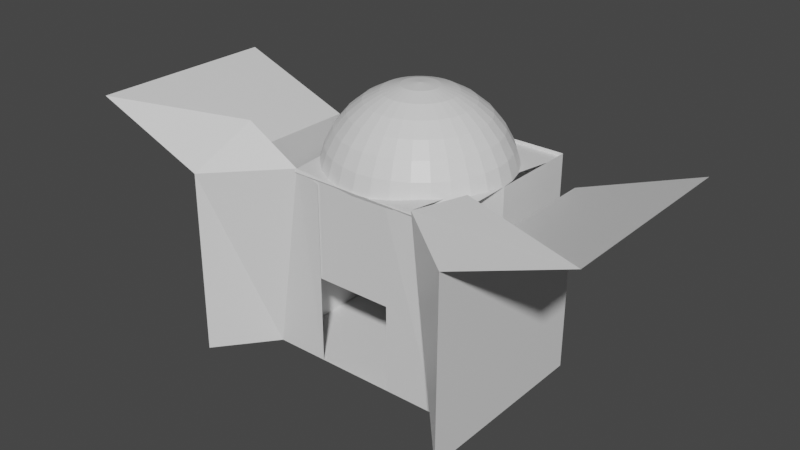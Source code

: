 # Source: Enterance.blend  (saved by Blender 2.93.20; exported with 4.5.12 LTS)
import bpy
from mathutils import Matrix  # noqa: F401  (used for matrix-valued properties, if any)

bpy.ops.wm.read_factory_settings(use_empty=True)
scene = bpy.context.scene
scene.name = 'Scene'

# ---- collections
col_collection = bpy.data.collections.new('Collection'); scene.collection.children.link(col_collection)

# ---- materials (node trees are filled in below, after node groups)
mat_material = bpy.data.materials.new('Material')
mat_material.alpha_threshold = 0.0
mat_material.use_transparent_shadow = False
mat_material.line_color = (0.0, 0.0, 0.0, 1.0)

# ---- material node trees
mat_material.use_nodes = True; mat_material.node_tree.nodes.clear()
_N = mat_material.node_tree.nodes; _L = mat_material.node_tree.links
n0 = _N.new('ShaderNodeOutputMaterial'); n0.name = 'Material Output'; n0.location = (300, 300)
n1 = _N.new('ShaderNodeBsdfPrincipled'); n1.name = 'Principled BSDF'; n1.location = (10, 300)
n1.distribution = 'GGX'
n1.subsurface_method = 'BURLEY'
n1.inputs[2].default_value = 0.4
n1.inputs[3].default_value = 1.45
n1.inputs[27].default_value = (0.0, 0.0, 0.0, 1.0)
n1.inputs[28].default_value = 1.0
_L.new(n1.outputs[0], n0.inputs[0])
n0.is_active_output = True

# ---- world
world_world = bpy.data.worlds.new('World'); scene.world = world_world
world_world.use_nodes = True; world_world.node_tree.nodes.clear()
_N = world_world.node_tree.nodes; _L = world_world.node_tree.links
n0 = _N.new('ShaderNodeOutputWorld'); n0.name = 'World Output'; n0.location = (300, 300)
n1 = _N.new('ShaderNodeBackground'); n1.name = 'Background'; n1.location = (10, 300)
n1.inputs[0].default_value = (0.05088, 0.05088, 0.05088, 1.0)
_L.new(n1.outputs[0], n0.inputs[0])
n0.is_active_output = True
world_world.color = (0.05088, 0.05088, 0.05088)
world_world.use_sun_shadow = False
world_world.sun_shadow_jitter_overblur = 0.0

# ---- meshes
me_cube = bpy.data.meshes.new('Cube')
me_cube.from_pydata([(1.0, 1.0, 1.0), (1.0, 1.0, -1.0), (1.0, -1.0, 1.0), (1.0, -1.0, -1.0), (-1.0, 1.0, 1.0), (-1.0, 1.0, -1.0), (-1.0, -1.0, 1.0), (-1.0, -1.0, -1.0), (0.0, 0.1951, 1.767), (0.0, 0.3827, 1.711), (0.0, 0.5556, 1.618), (0.0, 0.7071, 1.494), (0.0, 0.8315, 1.342), (0.0, 0.9239, 1.169), (0.0, 0.9808, 0.9817), (0.03806, 0.1913, 1.767), (0.07466, 0.3753, 1.711), (0.1084, 0.5449, 1.618), (0.1379, 0.6935, 1.494), (0.1622, 0.8155, 1.342), (0.1802, 0.9061, 1.169), (0.1913, 0.9619, 0.9817), (0.07466, 0.1802, 1.767), (0.1464, 0.3536, 1.711), (0.2126, 0.5133, 1.618), (0.2706, 0.6533, 1.494), (0.3182, 0.7682, 1.342), (0.3536, 0.8536, 1.169), (0.3753, 0.9061, 0.9817), (0.1084, 0.1622, 1.767), (0.2126, 0.3182, 1.711), (0.3087, 0.4619, 1.618), (0.3928, 0.5879, 1.494), (0.4619, 0.6913, 1.342), (0.5133, 0.7682, 1.169), (0.5449, 0.8155, 0.9817), (0.1379, 0.1379, 1.767), (0.2706, 0.2706, 1.711), (0.3928, 0.3928, 1.618), (0.5, 0.5, 1.494), (0.5879, 0.5879, 1.342), (0.6533, 0.6533, 1.169), (0.6935, 0.6935, 0.9817), (0.1622, 0.1084, 1.767), (0.3182, 0.2126, 1.711), (0.4619, 0.3087, 1.618), (0.5879, 0.3928, 1.494), (0.6913, 0.4619, 1.342), (0.7682, 0.5133, 1.169), (0.8155, 0.5449, 0.9817), (0.1802, 0.07466, 1.767), (0.3536, 0.1464, 1.711), (0.5133, 0.2126, 1.618), (0.6533, 0.2706, 1.494), (0.7682, 0.3182, 1.342), (0.8536, 0.3536, 1.169), (0.9061, 0.3753, 0.9817), (0.1913, 0.03806, 1.767), (0.3753, 0.07466, 1.711), (0.5449, 0.1084, 1.618), (0.6935, 0.1379, 1.494), (0.8155, 0.1622, 1.342), (0.9061, 0.1802, 1.169), (0.9619, 0.1913, 0.9817), (0.1951, -6.874e-08, 1.767), (0.3827, -1.209e-07, 1.711), (0.5556, -1.134e-07, 1.618), (0.7071, -4.638e-08, 1.494), (0.8315, -9.109e-08, 1.342), (0.9239, -1.658e-08, 1.169), (0.9808, -9.109e-08, 0.9817), (0.1913, -0.03806, 1.767), (0.3753, -0.07466, 1.711), (0.5449, -0.1084, 1.618), (0.6935, -0.1379, 1.494), (0.8155, -0.1622, 1.342), (0.9061, -0.1802, 1.169), (0.9619, -0.1913, 0.9817), (0.1802, -0.07466, 1.767), (0.3536, -0.1464, 1.711), (0.5133, -0.2126, 1.618), (0.6533, -0.2706, 1.494), (0.7682, -0.3182, 1.342), (0.8536, -0.3536, 1.169), (0.9061, -0.3753, 0.9817), (0.1622, -0.1084, 1.767), (0.3182, -0.2126, 1.711), (0.4619, -0.3087, 1.618), (0.5879, -0.3928, 1.494), (0.6913, -0.4619, 1.342), (0.7682, -0.5133, 1.169), (0.8155, -0.5449, 0.9817), (0.1379, -0.1379, 1.767), (0.2706, -0.2706, 1.711), (0.3928, -0.3928, 1.618), (0.5, -0.5, 1.494), (0.5879, -0.5879, 1.342), (0.6533, -0.6533, 1.169), (0.6935, -0.6935, 0.9817), (0.1084, -0.1622, 1.767), (0.2126, -0.3182, 1.711), (0.3087, -0.4619, 1.618), (0.3928, -0.5879, 1.494), (0.4619, -0.6913, 1.342), (0.5133, -0.7682, 1.169), (0.5449, -0.8155, 0.9817), (0.07466, -0.1802, 1.767), (0.1464, -0.3536, 1.711), (0.2126, -0.5133, 1.618), (0.2706, -0.6533, 1.494), (0.3182, -0.7682, 1.342), (0.3536, -0.8536, 1.169), (0.3753, -0.9061, 0.9817), (0.03806, -0.1913, 1.767), (0.07466, -0.3753, 1.711), (0.1084, -0.5449, 1.618), (0.1379, -0.6935, 1.494), (0.1622, -0.8155, 1.342), (0.1802, -0.9061, 1.169), (0.1913, -0.9619, 0.9817), (2.154e-09, -0.1951, 1.767), (-2.765e-08, -0.3827, 1.711), (-6.49e-08, -0.5556, 1.618), (4.686e-08, -0.7071, 1.494), (-1.275e-08, -0.8315, 1.342), (1.706e-08, -0.9239, 1.169), (-7.235e-08, -0.9808, 0.9817), (-0.03806, -0.1913, 1.767), (-0.07466, -0.3753, 1.711), (-0.1084, -0.5449, 1.618), (-0.1379, -0.6935, 1.494), (-0.1622, -0.8155, 1.342), (-0.1802, -0.9061, 1.169), (-0.1913, -0.9619, 0.9817), (-0.07466, -0.1802, 1.767), (-0.1464, -0.3536, 1.711), (-0.2126, -0.5133, 1.618), (-0.2706, -0.6533, 1.494), (-0.3182, -0.7682, 1.342), (-0.3536, -0.8536, 1.169), (-0.3753, -0.9061, 0.9817), (-0.1084, -0.1622, 1.767), (-0.2126, -0.3182, 1.711), (-0.3087, -0.4619, 1.618), (-0.3928, -0.5879, 1.494), (-0.4619, -0.6913, 1.342), (-0.5133, -0.7682, 1.169), (-0.5449, -0.8155, 0.9817), (-0.1379, -0.1379, 1.767), (-0.2706, -0.2706, 1.711), (-0.3928, -0.3928, 1.618), (-0.5, -0.5, 1.494), (-0.5879, -0.5879, 1.342), (-0.6533, -0.6533, 1.169), (-0.6935, -0.6935, 0.9817), (-0.1622, -0.1084, 1.767), (-0.3182, -0.2126, 1.711), (-0.4619, -0.3087, 1.618), (-0.5879, -0.3928, 1.494), (-0.6913, -0.4619, 1.342), (-0.7682, -0.5133, 1.169), (-0.8155, -0.5449, 0.9817), (-8.077e-08, -1.209e-07, 1.787), (-0.1802, -0.07466, 1.767), (-0.3536, -0.1464, 1.711), (-0.5133, -0.2126, 1.618), (-0.6533, -0.2706, 1.494), (-0.7682, -0.3182, 1.342), (-0.8536, -0.3536, 1.169), (-0.9061, -0.3753, 0.9817), (-0.1913, -0.03806, 1.767), (-0.3753, -0.07466, 1.711), (-0.5449, -0.1084, 1.618), (-0.6935, -0.1379, 1.494), (-0.8155, -0.1622, 1.342), (-0.9061, -0.1802, 1.169), (-0.9619, -0.1913, 0.9817), (-0.1951, -7.246e-08, 1.767), (-0.3827, -4.638e-08, 1.711), (-0.5556, 5.771e-09, 1.618), (-0.7071, -9.109e-08, 1.494), (-0.8315, -4.638e-08, 1.342), (-0.9239, -1.68e-09, 1.169), (-0.9808, 7.283e-08, 0.9817), (-0.1913, 0.03806, 1.767), (-0.3753, 0.07466, 1.711), (-0.5449, 0.1084, 1.618), (-0.6935, 0.1379, 1.494), (-0.8155, 0.1622, 1.342), (-0.9061, 0.1802, 1.169), (-0.9619, 0.1913, 0.9817), (-0.1802, 0.07466, 1.767), (-0.3536, 0.1464, 1.711), (-0.5133, 0.2126, 1.618), (-0.6533, 0.2706, 1.494), (-0.7682, 0.3182, 1.342), (-0.8536, 0.3536, 1.169), (-0.9061, 0.3753, 0.9817), (-0.1622, 0.1084, 1.767), (-0.3182, 0.2126, 1.711), (-0.4619, 0.3087, 1.618), (-0.5879, 0.3928, 1.494), (-0.6913, 0.4619, 1.342), (-0.7682, 0.5133, 1.169), (-0.8155, 0.5449, 0.9817), (-0.1379, 0.1379, 1.767), (-0.2706, 0.2706, 1.711), (-0.3928, 0.3928, 1.618), (-0.5, 0.5, 1.494), (-0.5879, 0.5879, 1.342), (-0.6533, 0.6533, 1.169), (-0.6935, 0.6935, 0.9817), (1.475, 0.4462, -1.0), (-1.475, 0.4462, -1.0), (1.474, 0.4607, 0.9653), (-1.476, 0.4606, 0.9592), (-2.752, 0.4605, 1.438), (2.748, 0.4608, 1.451), (-1.301, -0.9855, 1.372), (1.301, -0.9855, 1.372), (-0.1084, 0.1622, 1.767), (-0.2126, 0.3182, 1.711), (-0.3087, 0.4619, 1.618), (-0.3928, 0.5879, 1.494), (-0.4619, 0.6913, 1.342), (-0.5133, 0.7682, 1.169), (-0.5449, 0.8155, 0.9817), (2.75, -1.579, 1.445), (-2.75, -1.579, 1.445), (-1.475, -1.579, 0.962), (1.475, -1.579, 0.962), (-1.475, -1.593, -1.0), (1.475, -1.593, -1.0), (-1.0, -0.9855, -0.06055), (1.0, -0.9855, -0.06055), (-0.07466, 0.1802, 1.767), (-0.1464, 0.3536, 1.711), (-0.2126, 0.5133, 1.618), (-0.2706, 0.6533, 1.494), (-0.3182, 0.7682, 1.342), (-0.3536, 0.8536, 1.169), (-0.3753, 0.9061, 0.9817), (0.0, -0.9855, -0.06055), (-0.4166, -1.0, 0.962), (0.4166, -1.0, 0.962), (-0.4166, -1.0, -1.0), (0.4166, -1.0, -1.0), (0.0, -0.9855, 0.962), (-1.0, 0.0, 0.0), (0.0, 0.0, -1.0), (-0.03806, 0.1913, 1.767), (-0.07466, 0.3753, 1.711), (-0.1084, 0.5449, 1.618), (-0.1379, 0.6935, 1.494), (-0.1622, 0.8155, 1.342), (-0.1802, 0.9061, 1.169), (-0.1913, 0.9619, 0.9817), (1.0, 0.0, 0.0), (0.0, 1.0, 0.962), (1.0, 0.0, -1.0), (0.0, 1.0, 1.0), (-1.0, 0.0, 1.0), (0.0, -1.0, -1.0), (1.0, 0.0, 1.0), (0.0, -1.0, 1.0), (-1.0, 1.0, 0.962), (0.6976, -0.9855, 1.035), (-0.6976, -0.9855, 1.035), (1.0, 1.0, 0.962), (0.0, 1.0, -1.0), (-1.0, 0.0, -1.0)], [], [(269, 258, 268, 1), (247, 264, 6, 267), (248, 261, 4, 265), (249, 259, 3, 262), (257, 263, 2, 266), (258, 260, 0, 268), (14, 13, 20, 21), (8, 162, 15), (9, 8, 15, 16), (10, 9, 16, 17), (11, 10, 17, 18), (12, 11, 18, 19), (13, 12, 19, 20), (19, 18, 25, 26), (20, 19, 26, 27), (21, 20, 27, 28), (15, 162, 22), (16, 15, 22, 23), (17, 16, 23, 24), (18, 17, 24, 25), (23, 22, 29, 30), (24, 23, 30, 31), (25, 24, 31, 32), (26, 25, 32, 33), (27, 26, 33, 34), (28, 27, 34, 35), (22, 162, 29), (34, 33, 40, 41), (35, 34, 41, 42), (29, 162, 36), (30, 29, 36, 37), (31, 30, 37, 38), (32, 31, 38, 39), (33, 32, 39, 40), (38, 37, 44, 45), (39, 38, 45, 46), (40, 39, 46, 47), (41, 40, 47, 48), (42, 41, 48, 49), (36, 162, 43), (37, 36, 43, 44), (49, 48, 55, 56), (43, 162, 50), (44, 43, 50, 51), (45, 44, 51, 52), (46, 45, 52, 53), (47, 46, 53, 54), (48, 47, 54, 55), (52, 51, 58, 59), (53, 52, 59, 60), (54, 53, 60, 61), (55, 54, 61, 62), (56, 55, 62, 63), (50, 162, 57), (51, 50, 57, 58), (63, 62, 69, 70), (57, 162, 64), (58, 57, 64, 65), (59, 58, 65, 66), (60, 59, 66, 67), (61, 60, 67, 68), (62, 61, 68, 69), (67, 66, 73, 74), (68, 67, 74, 75), (69, 68, 75, 76), (70, 69, 76, 77), (64, 162, 71), (65, 64, 71, 72), (66, 65, 72, 73), (71, 162, 78), (72, 71, 78, 79), (73, 72, 79, 80), (74, 73, 80, 81), (75, 74, 81, 82), (76, 75, 82, 83), (77, 76, 83, 84), (81, 80, 87, 88), (82, 81, 88, 89), (83, 82, 89, 90), (84, 83, 90, 91), (78, 162, 85), (79, 78, 85, 86), (80, 79, 86, 87), (85, 162, 92), (86, 85, 92, 93), (87, 86, 93, 94), (88, 87, 94, 95), (89, 88, 95, 96), (90, 89, 96, 97), (91, 90, 97, 98), (96, 95, 102, 103), (97, 96, 103, 104), (98, 97, 104, 105), (92, 162, 99), (93, 92, 99, 100), (94, 93, 100, 101), (95, 94, 101, 102), (100, 99, 106, 107), (101, 100, 107, 108), (102, 101, 108, 109), (103, 102, 109, 110), (104, 103, 110, 111), (105, 104, 111, 112), (99, 162, 106), (111, 110, 117, 118), (112, 111, 118, 119), (106, 162, 113), (107, 106, 113, 114), (108, 107, 114, 115), (109, 108, 115, 116), (110, 109, 116, 117), (114, 113, 120, 121), (115, 114, 121, 122), (116, 115, 122, 123), (117, 116, 123, 124), (118, 117, 124, 125), (119, 118, 125, 126), (113, 162, 120), (125, 124, 131, 132), (126, 125, 132, 133), (120, 162, 127), (121, 120, 127, 128), (122, 121, 128, 129), (123, 122, 129, 130), (124, 123, 130, 131), (129, 128, 135, 136), (130, 129, 136, 137), (131, 130, 137, 138), (132, 131, 138, 139), (133, 132, 139, 140), (127, 162, 134), (128, 127, 134, 135), (140, 139, 146, 147), (134, 162, 141), (135, 134, 141, 142), (136, 135, 142, 143), (137, 136, 143, 144), (138, 137, 144, 145), (139, 138, 145, 146), (143, 142, 149, 150), (144, 143, 150, 151), (145, 144, 151, 152), (146, 145, 152, 153), (147, 146, 153, 154), (141, 162, 148), (142, 141, 148, 149), (154, 153, 160, 161), (148, 162, 155), (149, 148, 155, 156), (150, 149, 156, 157), (151, 150, 157, 158), (152, 151, 158, 159), (153, 152, 159, 160), (158, 157, 165, 166), (159, 158, 166, 167), (160, 159, 167, 168), (161, 160, 168, 169), (155, 162, 163), (156, 155, 163, 164), (157, 156, 164, 165), (163, 162, 170), (164, 163, 170, 171), (165, 164, 171, 172), (166, 165, 172, 173), (167, 166, 173, 174), (168, 167, 174, 175), (169, 168, 175, 176), (174, 173, 180, 181), (175, 174, 181, 182), (176, 175, 182, 183), (170, 162, 177), (171, 170, 177, 178), (172, 171, 178, 179), (173, 172, 179, 180), (177, 162, 184), (178, 177, 184, 185), (179, 178, 185, 186), (180, 179, 186, 187), (181, 180, 187, 188), (182, 181, 188, 189), (183, 182, 189, 190), (188, 187, 194, 195), (189, 188, 195, 196), (190, 189, 196, 197), (184, 162, 191), (185, 184, 191, 192), (186, 185, 192, 193), (187, 186, 193, 194), (192, 191, 198, 199), (193, 192, 199, 200), (194, 193, 200, 201), (195, 194, 201, 202), (196, 195, 202, 203), (197, 196, 203, 204), (191, 162, 198), (203, 202, 209, 210), (204, 203, 210, 211), (198, 162, 205), (199, 198, 205, 206), (200, 199, 206, 207), (201, 200, 207, 208), (202, 201, 208, 209), (206, 205, 220, 221), (207, 206, 221, 222), (208, 207, 222, 223), (209, 208, 223, 224), (210, 209, 224, 225), (211, 210, 225, 226), (230, 232, 212, 214), (205, 162, 220), (231, 229, 215, 213), (225, 224, 239, 240), (267, 247, 242, 233), (226, 225, 240, 241), (247, 266, 234, 242), (227, 230, 214, 217), (220, 162, 235), (267, 265, 258, 268, 266, 247), (229, 228, 216, 215), (221, 220, 235, 236), (229, 267, 218, 228), (222, 221, 236, 237), (266, 230, 227, 219), (223, 222, 237, 238), (266, 3, 232, 230), (224, 223, 238, 239), (7, 267, 229, 231), (3, 266, 244, 246), (237, 236, 251, 252), (267, 6, 261, 248), (238, 237, 252, 253), (7, 267, 248, 270), (239, 238, 253, 254), (270, 248, 265, 5), (240, 239, 254, 255), (269, 1, 259, 249), (241, 240, 255, 256), (5, 269, 249, 270), (266, 2, 264, 247), (235, 162, 250), (270, 249, 262, 7), (267, 7, 245, 243), (236, 235, 250, 251), (256, 255, 13, 14), (265, 4, 260, 258), (268, 0, 263, 257), (250, 162, 8), (5, 265, 258, 269), (1, 268, 257, 259), (251, 250, 8, 9), (259, 257, 266, 3), (252, 251, 9, 10), (253, 252, 10, 11), (254, 253, 11, 12), (255, 254, 12, 13)])
_uv = me_cube.uv_layers.new(name='UVMap')
_uv.uv.foreach_set('vector', [0.375, 0.375, 0.5, 0.375, 0.5, 0.5, 0.375, 0.5, 0.5, 0.875, 0.625, 0.875, 0.625, 1.0, 0.5, 1.0, 0.5, 0.125, 0.625, 0.125, 0.625, 0.25, 0.5, 0.25, 0.25, 0.625, 0.375, 0.625, 0.375, 0.75, 0.25, 0.75, 0.5, 0.625, 0.625, 0.625, 0.625, 0.75, 0.5, 0.75, 0.5, 0.375, 0.625, 0.375, 0.625, 0.5, 0.5, 0.5, 0.75, 0.5625, 0.75, 0.625, 0.7188, 0.625, 0.7188, 0.5625, 0.75, 0.9375, 0.7344, 1.0, 0.7188, 0.9375, 0.75, 0.875, 0.75, 0.9375, 0.7188, 0.9375, 0.7188, 0.875, 0.75, 0.8125, 0.75, 0.875, 0.7188, 0.875, 0.7188, 0.8125, 0.75, 0.75, 0.75, 0.8125, 0.7188, 0.8125, 0.7188, 0.75, 0.75, 0.6875, 0.75, 0.75, 0.7188, 0.75, 0.7188, 0.6875, 0.75, 0.625, 0.75, 0.6875, 0.7188, 0.6875, 0.7188, 0.625, 0.7188, 0.6875, 0.7188, 0.75, 0.6875, 0.75, 0.6875, 0.6875, 0.7188, 0.625, 0.7188, 0.6875, 0.6875, 0.6875, 0.6875, 0.625, 0.7188, 0.5625, 0.7188, 0.625, 0.6875, 0.625, 0.6875, 0.5625, 0.7188, 0.9375, 0.7031, 1.0, 0.6875, 0.9375, 0.7188, 0.875, 0.7188, 0.9375, 0.6875, 0.9375, 0.6875, 0.875, 0.7188, 0.8125, 0.7188, 0.875, 0.6875, 0.875, 0.6875, 0.8125, 0.7188, 0.75, 0.7188, 0.8125, 0.6875, 0.8125, 0.6875, 0.75, 0.6875, 0.875, 0.6875, 0.9375, 0.6562, 0.9375, 0.6562, 0.875, 0.6875, 0.8125, 0.6875, 0.875, 0.6562, 0.875, 0.6562, 0.8125, 0.6875, 0.75, 0.6875, 0.8125, 0.6562, 0.8125, 0.6562, 0.75, 0.6875, 0.6875, 0.6875, 0.75, 0.6562, 0.75, 0.6562, 0.6875, 0.6875, 0.625, 0.6875, 0.6875, 0.6562, 0.6875, 0.6562, 0.625, 0.6875, 0.5625, 0.6875, 0.625, 0.6562, 0.625, 0.6562, 0.5625, 0.6875, 0.9375, 0.6719, 1.0, 0.6562, 0.9375, 0.6562, 0.625, 0.6562, 0.6875, 0.625, 0.6875, 0.625, 0.625, 0.6562, 0.5625, 0.6562, 0.625, 0.625, 0.625, 0.625, 0.5625, 0.6562, 0.9375, 0.6406, 1.0, 0.625, 0.9375, 0.6562, 0.875, 0.6562, 0.9375, 0.625, 0.9375, 0.625, 0.875, 0.6562, 0.8125, 0.6562, 0.875, 0.625, 0.875, 0.625, 0.8125, 0.6562, 0.75, 0.6562, 0.8125, 0.625, 0.8125, 0.625, 0.75, 0.6562, 0.6875, 0.6562, 0.75, 0.625, 0.75, 0.625, 0.6875, 0.625, 0.8125, 0.625, 0.875, 0.5937, 0.875, 0.5938, 0.8125, 0.625, 0.75, 0.625, 0.8125, 0.5938, 0.8125, 0.5938, 0.75, 0.625, 0.6875, 0.625, 0.75, 0.5938, 0.75, 0.5938, 0.6875, 0.625, 0.625, 0.625, 0.6875, 0.5938, 0.6875, 0.5938, 0.625, 0.625, 0.5625, 0.625, 0.625, 0.5938, 0.625, 0.5938, 0.5625, 0.625, 0.9375, 0.6094, 1.0, 0.5937, 0.9375, 0.625, 0.875, 0.625, 0.9375, 0.5937, 0.9375, 0.5937, 0.875, 0.5938, 0.5625, 0.5938, 0.625, 0.5625, 0.625, 0.5625, 0.5625, 0.5937, 0.9375, 0.5781, 1.0, 0.5625, 0.9375, 0.5937, 0.875, 0.5937, 0.9375, 0.5625, 0.9375, 0.5625, 0.875, 0.5938, 0.8125, 0.5937, 0.875, 0.5625, 0.875, 0.5625, 0.8125, 0.5938, 0.75, 0.5938, 0.8125, 0.5625, 0.8125, 0.5625, 0.75, 0.5938, 0.6875, 0.5938, 0.75, 0.5625, 0.75, 0.5625, 0.6875, 0.5938, 0.625, 0.5938, 0.6875, 0.5625, 0.6875, 0.5625, 0.625, 0.5625, 0.8125, 0.5625, 0.875, 0.5312, 0.875, 0.5312, 0.8125, 0.5625, 0.75, 0.5625, 0.8125, 0.5312, 0.8125, 0.5312, 0.75, 0.5625, 0.6875, 0.5625, 0.75, 0.5312, 0.75, 0.5312, 0.6875, 0.5625, 0.625, 0.5625, 0.6875, 0.5312, 0.6875, 0.5312, 0.625, 0.5625, 0.5625, 0.5625, 0.625, 0.5312, 0.625, 0.5312, 0.5625, 0.5625, 0.9375, 0.5469, 1.0, 0.5312, 0.9375, 0.5625, 0.875, 0.5625, 0.9375, 0.5312, 0.9375, 0.5312, 0.875, 0.5312, 0.5625, 0.5312, 0.625, 0.5, 0.625, 0.5, 0.5625, 0.5312, 0.9375, 0.5156, 1.0, 0.5, 0.9375, 0.5312, 0.875, 0.5312, 0.9375, 0.5, 0.9375, 0.5, 0.875, 0.5312, 0.8125, 0.5312, 0.875, 0.5, 0.875, 0.5, 0.8125, 0.5312, 0.75, 0.5312, 0.8125, 0.5, 0.8125, 0.5, 0.75, 0.5312, 0.6875, 0.5312, 0.75, 0.5, 0.75, 0.5, 0.6875, 0.5312, 0.625, 0.5312, 0.6875, 0.5, 0.6875, 0.5, 0.625, 0.5, 0.75, 0.5, 0.8125, 0.4687, 0.8125, 0.4688, 0.75, 0.5, 0.6875, 0.5, 0.75, 0.4688, 0.75, 0.4687, 0.6875, 0.5, 0.625, 0.5, 0.6875, 0.4687, 0.6875, 0.4688, 0.625, 0.5, 0.5625, 0.5, 0.625, 0.4688, 0.625, 0.4688, 0.5625, 0.5, 0.9375, 0.4844, 1.0, 0.4687, 0.9375, 0.5, 0.875, 0.5, 0.9375, 0.4687, 0.9375, 0.4687, 0.875, 0.5, 0.8125, 0.5, 0.875, 0.4687, 0.875, 0.4687, 0.8125, 0.4687, 0.9375, 0.4531, 1.0, 0.4375, 0.9375, 0.4687, 0.875, 0.4687, 0.9375, 0.4375, 0.9375, 0.4375, 0.875, 0.4687, 0.8125, 0.4687, 0.875, 0.4375, 0.875, 0.4375, 0.8125, 0.4688, 0.75, 0.4687, 0.8125, 0.4375, 0.8125, 0.4375, 0.75, 0.4687, 0.6875, 0.4688, 0.75, 0.4375, 0.75, 0.4375, 0.6875, 0.4688, 0.625, 0.4687, 0.6875, 0.4375, 0.6875, 0.4375, 0.625, 0.4688, 0.5625, 0.4688, 0.625, 0.4375, 0.625, 0.4375, 0.5625, 0.4375, 0.75, 0.4375, 0.8125, 0.4062, 0.8125, 0.4062, 0.75, 0.4375, 0.6875, 0.4375, 0.75, 0.4062, 0.75, 0.4062, 0.6875, 0.4375, 0.625, 0.4375, 0.6875, 0.4062, 0.6875, 0.4062, 0.625, 0.4375, 0.5625, 0.4375, 0.625, 0.4062, 0.625, 0.4062, 0.5625, 0.4375, 0.9375, 0.4219, 1.0, 0.4062, 0.9375, 0.4375, 0.875, 0.4375, 0.9375, 0.4062, 0.9375, 0.4062, 0.875, 0.4375, 0.8125, 0.4375, 0.875, 0.4062, 0.875, 0.4062, 0.8125, 0.4062, 0.9375, 0.3906, 1.0, 0.375, 0.9375, 0.4062, 0.875, 0.4062, 0.9375, 0.375, 0.9375, 0.375, 0.875, 0.4062, 0.8125, 0.4062, 0.875, 0.375, 0.875, 0.375, 0.8125, 0.4062, 0.75, 0.4062, 0.8125, 0.375, 0.8125, 0.375, 0.75, 0.4062, 0.6875, 0.4062, 0.75, 0.375, 0.75, 0.375, 0.6875, 0.4062, 0.625, 0.4062, 0.6875, 0.375, 0.6875, 0.375, 0.625, 0.4062, 0.5625, 0.4062, 0.625, 0.375, 0.625, 0.375, 0.5625, 0.375, 0.6875, 0.375, 0.75, 0.3438, 0.75, 0.3438, 0.6875, 0.375, 0.625, 0.375, 0.6875, 0.3438, 0.6875, 0.3438, 0.625, 0.375, 0.5625, 0.375, 0.625, 0.3438, 0.625, 0.3438, 0.5625, 0.375, 0.9375, 0.3594, 1.0, 0.3437, 0.9375, 0.375, 0.875, 0.375, 0.9375, 0.3437, 0.9375, 0.3438, 0.875, 0.375, 0.8125, 0.375, 0.875, 0.3438, 0.875, 0.3438, 0.8125, 0.375, 0.75, 0.375, 0.8125, 0.3438, 0.8125, 0.3438, 0.75, 0.3438, 0.875, 0.3437, 0.9375, 0.3125, 0.9375, 0.3125, 0.875, 0.3438, 0.8125, 0.3438, 0.875, 0.3125, 0.875, 0.3125, 0.8125, 0.3438, 0.75, 0.3438, 0.8125, 0.3125, 0.8125, 0.3125, 0.75, 0.3438, 0.6875, 0.3438, 0.75, 0.3125, 0.75, 0.3125, 0.6875, 0.3438, 0.625, 0.3438, 0.6875, 0.3125, 0.6875, 0.3125, 0.625, 0.3438, 0.5625, 0.3438, 0.625, 0.3125, 0.625, 0.3125, 0.5625, 0.3437, 0.9375, 0.3281, 1.0, 0.3125, 0.9375, 0.3125, 0.625, 0.3125, 0.6875, 0.2812, 0.6875, 0.2812, 0.625, 0.3125, 0.5625, 0.3125, 0.625, 0.2812, 0.625, 0.2812, 0.5625, 0.3125, 0.9375, 0.2969, 1.0, 0.2812, 0.9375, 0.3125, 0.875, 0.3125, 0.9375, 0.2812, 0.9375, 0.2812, 0.875, 0.3125, 0.8125, 0.3125, 0.875, 0.2812, 0.875, 0.2812, 0.8125, 0.3125, 0.75, 0.3125, 0.8125, 0.2812, 0.8125, 0.2812, 0.75, 0.3125, 0.6875, 0.3125, 0.75, 0.2812, 0.75, 0.2812, 0.6875, 0.2812, 0.875, 0.2812, 0.9375, 0.25, 0.9375, 0.25, 0.875, 0.2812, 0.8125, 0.2812, 0.875, 0.25, 0.875, 0.25, 0.8125, 0.2812, 0.75, 0.2812, 0.8125, 0.25, 0.8125, 0.25, 0.75, 0.2812, 0.6875, 0.2812, 0.75, 0.25, 0.75, 0.25, 0.6875, 0.2812, 0.625, 0.2812, 0.6875, 0.25, 0.6875, 0.25, 0.625, 0.2812, 0.5625, 0.2812, 0.625, 0.25, 0.625, 0.25, 0.5625, 0.2812, 0.9375, 0.2656, 1.0, 0.25, 0.9375, 0.25, 0.625, 0.25, 0.6875, 0.2188, 0.6875, 0.2188, 0.625, 0.25, 0.5625, 0.25, 0.625, 0.2188, 0.625, 0.2188, 0.5625, 0.25, 0.9375, 0.2344, 1.0, 0.2188, 0.9375, 0.25, 0.875, 0.25, 0.9375, 0.2188, 0.9375, 0.2188, 0.875, 0.25, 0.8125, 0.25, 0.875, 0.2188, 0.875, 0.2188, 0.8125, 0.25, 0.75, 0.25, 0.8125, 0.2188, 0.8125, 0.2188, 0.75, 0.25, 0.6875, 0.25, 0.75, 0.2188, 0.75, 0.2188, 0.6875, 0.2188, 0.8125, 0.2188, 0.875, 0.1875, 0.875, 0.1875, 0.8125, 0.2188, 0.75, 0.2188, 0.8125, 0.1875, 0.8125, 0.1875, 0.75, 0.2188, 0.6875, 0.2188, 0.75, 0.1875, 0.75, 0.1875, 0.6875, 0.2188, 0.625, 0.2188, 0.6875, 0.1875, 0.6875, 0.1875, 0.625, 0.2188, 0.5625, 0.2188, 0.625, 0.1875, 0.625, 0.1875, 0.5625, 0.2188, 0.9375, 0.2031, 1.0, 0.1875, 0.9375, 0.2188, 0.875, 0.2188, 0.9375, 0.1875, 0.9375, 0.1875, 0.875, 0.1875, 0.5625, 0.1875, 0.625, 0.1563, 0.625, 0.1562, 0.5625, 0.1875, 0.9375, 0.1719, 1.0, 0.1563, 0.9375, 0.1875, 0.875, 0.1875, 0.9375, 0.1563, 0.9375, 0.1563, 0.875, 0.1875, 0.8125, 0.1875, 0.875, 0.1563, 0.875, 0.1562, 0.8125, 0.1875, 0.75, 0.1875, 0.8125, 0.1562, 0.8125, 0.1563, 0.75, 0.1875, 0.6875, 0.1875, 0.75, 0.1563, 0.75, 0.1563, 0.6875, 0.1875, 0.625, 0.1875, 0.6875, 0.1563, 0.6875, 0.1563, 0.625, 0.1562, 0.8125, 0.1563, 0.875, 0.125, 0.875, 0.125, 0.8125, 0.1563, 0.75, 0.1562, 0.8125, 0.125, 0.8125, 0.125, 0.75, 0.1563, 0.6875, 0.1563, 0.75, 0.125, 0.75, 0.125, 0.6875, 0.1563, 0.625, 0.1563, 0.6875, 0.125, 0.6875, 0.125, 0.625, 0.1562, 0.5625, 0.1563, 0.625, 0.125, 0.625, 0.125, 0.5625, 0.1563, 0.9375, 0.1406, 1.0, 0.125, 0.9375, 0.1563, 0.875, 0.1563, 0.9375, 0.125, 0.9375, 0.125, 0.875, 0.125, 0.5625, 0.125, 0.625, 0.09375, 0.625, 0.09375, 0.5625, 0.125, 0.9375, 0.1094, 1.0, 0.09375, 0.9375, 0.125, 0.875, 0.125, 0.9375, 0.09375, 0.9375, 0.09375, 0.875, 0.125, 0.8125, 0.125, 0.875, 0.09375, 0.875, 0.09375, 0.8125, 0.125, 0.75, 0.125, 0.8125, 0.09375, 0.8125, 0.09375, 0.75, 0.125, 0.6875, 0.125, 0.75, 0.09375, 0.75, 0.09375, 0.6875, 0.125, 0.625, 0.125, 0.6875, 0.09375, 0.6875, 0.09375, 0.625, 0.09375, 0.75, 0.09375, 0.8125, 0.0625, 0.8125, 0.0625, 0.75, 0.09375, 0.6875, 0.09375, 0.75, 0.0625, 0.75, 0.0625, 0.6875, 0.09375, 0.625, 0.09375, 0.6875, 0.0625, 0.6875, 0.0625, 0.625, 0.09375, 0.5625, 0.09375, 0.625, 0.0625, 0.625, 0.0625, 0.5625, 0.09375, 0.9375, 0.07813, 1.0, 0.0625, 0.9375, 0.09375, 0.875, 0.09375, 0.9375, 0.0625, 0.9375, 0.0625, 0.875, 0.09375, 0.8125, 0.09375, 0.875, 0.0625, 0.875, 0.0625, 0.8125, 0.0625, 0.9375, 0.04688, 1.0, 0.03125, 0.9375, 0.0625, 0.875, 0.0625, 0.9375, 0.03125, 0.9375, 0.03125, 0.875, 0.0625, 0.8125, 0.0625, 0.875, 0.03125, 0.875, 0.03125, 0.8125, 0.0625, 0.75, 0.0625, 0.8125, 0.03125, 0.8125, 0.03125, 0.75, 0.0625, 0.6875, 0.0625, 0.75, 0.03125, 0.75, 0.03125, 0.6875, 0.0625, 0.625, 0.0625, 0.6875, 0.03125, 0.6875, 0.03125, 0.625, 0.0625, 0.5625, 0.0625, 0.625, 0.03125, 0.625, 0.03125, 0.5625, 0.03125, 0.6875, 0.03125, 0.75, 2.98e-08, 0.75, 2.98e-08, 0.6875, 0.03125, 0.625, 0.03125, 0.6875, 2.98e-08, 0.6875, 0.0, 0.625, 0.03125, 0.5625, 0.03125, 0.625, 0.0, 0.625, 0.0, 0.5625, 0.03125, 0.9375, 0.01563, 1.0, 8.941e-08, 0.9375, 0.03125, 0.875, 0.03125, 0.9375, 8.941e-08, 0.9375, 2.98e-08, 0.875, 0.03125, 0.8125, 0.03125, 0.875, 2.98e-08, 0.875, 0.0, 0.8125, 0.03125, 0.75, 0.03125, 0.8125, 0.0, 0.8125, 2.98e-08, 0.75, 1.0, 0.9375, 0.9844, 1.0, 0.9688, 0.9375, 1.0, 0.875, 1.0, 0.9375, 0.9688, 0.9375, 0.9688, 0.875, 1.0, 0.8125, 1.0, 0.875, 0.9688, 0.875, 0.9688, 0.8125, 1.0, 0.75, 1.0, 0.8125, 0.9688, 0.8125, 0.9688, 0.75, 1.0, 0.6875, 1.0, 0.75, 0.9688, 0.75, 0.9688, 0.6875, 1.0, 0.625, 1.0, 0.6875, 0.9688, 0.6875, 0.9688, 0.625, 1.0, 0.5625, 1.0, 0.625, 0.9688, 0.625, 0.9688, 0.5625, 0.9688, 0.6875, 0.9688, 0.75, 0.9375, 0.75, 0.9375, 0.6875, 0.9688, 0.625, 0.9688, 0.6875, 0.9375, 0.6875, 0.9375, 0.625, 0.9688, 0.5625, 0.9688, 0.625, 0.9375, 0.625, 0.9375, 0.5625, 0.9688, 0.9375, 0.9531, 1.0, 0.9375, 0.9375, 0.9688, 0.875, 0.9688, 0.9375, 0.9375, 0.9375, 0.9375, 0.875, 0.9688, 0.8125, 0.9688, 0.875, 0.9375, 0.875, 0.9375, 0.8125, 0.9688, 0.75, 0.9688, 0.8125, 0.9375, 0.8125, 0.9375, 0.75, 0.9375, 0.875, 0.9375, 0.9375, 0.9062, 0.9375, 0.9062, 0.875, 0.9375, 0.8125, 0.9375, 0.875, 0.9062, 0.875, 0.9062, 0.8125, 0.9375, 0.75, 0.9375, 0.8125, 0.9062, 0.8125, 0.9062, 0.75, 0.9375, 0.6875, 0.9375, 0.75, 0.9062, 0.75, 0.9062, 0.6875, 0.9375, 0.625, 0.9375, 0.6875, 0.9062, 0.6875, 0.9062, 0.625, 0.9375, 0.5625, 0.9375, 0.625, 0.9062, 0.625, 0.9062, 0.5625, 0.9375, 0.9375, 0.9219, 1.0, 0.9062, 0.9375, 0.9062, 0.625, 0.9062, 0.6875, 0.875, 0.6875, 0.875, 0.625, 0.9062, 0.5625, 0.9062, 0.625, 0.875, 0.625, 0.875, 0.5625, 0.9062, 0.9375, 0.8906, 1.0, 0.875, 0.9375, 0.9062, 0.875, 0.9062, 0.9375, 0.875, 0.9375, 0.875, 0.875, 0.9062, 0.8125, 0.9062, 0.875, 0.875, 0.875, 0.875, 0.8125, 0.9062, 0.75, 0.9062, 0.8125, 0.875, 0.8125, 0.875, 0.75, 0.9062, 0.6875, 0.9062, 0.75, 0.875, 0.75, 0.875, 0.6875, 0.875, 0.875, 0.875, 0.9375, 0.8438, 0.9375, 0.8438, 0.875, 0.875, 0.8125, 0.875, 0.875, 0.8438, 0.875, 0.8438, 0.8125, 0.875, 0.75, 0.875, 0.8125, 0.8438, 0.8125, 0.8438, 0.75, 0.875, 0.6875, 0.875, 0.75, 0.8438, 0.75, 0.8438, 0.6875, 0.875, 0.625, 0.875, 0.6875, 0.8438, 0.6875, 0.8438, 0.625, 0.875, 0.5625, 0.875, 0.625, 0.8438, 0.625, 0.8438, 0.5625, 0.5, 0.75, 0.375, 0.75, 0.375, 0.75, 0.5, 0.75, 0.875, 0.9375, 0.8594, 1.0, 0.8438, 0.9375, 0.375, 0.0, 0.5, 0.0, 0.5, 0.0, 0.375, 0.0, 0.8438, 0.625, 0.8438, 0.6875, 0.8125, 0.6875, 0.8125, 0.625, 0.5, 1.0, 0.5, 0.875, 0.5, 0.875, 0.5, 1.0, 0.8438, 0.5625, 0.8438, 0.625, 0.8125, 0.625, 0.8125, 0.5625, 0.5, 0.875, 0.5, 0.75, 0.5, 0.75, 0.5, 0.875, 0.5, 0.75, 0.5, 0.75, 0.5, 0.75, 0.5, 0.75, 0.8438, 0.9375, 0.8281, 1.0, 0.8125, 0.9375, 0.0, 0.0, 0.0, 0.0, 0.0, 0.0, 0.0, 0.0, 0.0, 0.0, 0.0, 0.0, 0.5, 0.0, 0.5, 0.0, 0.5, 0.0, 0.5, 0.0, 0.8438, 0.875, 0.8438, 0.9375, 0.8125, 0.9375, 0.8125, 0.875, 0.5, 0.0, 0.5, 0.0, 0.5, 0.0, 0.5, 0.0, 0.8438, 0.8125, 0.8438, 0.875, 0.8125, 0.875, 0.8125, 0.8125, 0.5, 0.75, 0.5, 0.75, 0.5, 0.75, 0.5, 0.75, 0.8438, 0.75, 0.8438, 0.8125, 0.8125, 0.8125, 0.8125, 0.75, 0.5, 0.75, 0.375, 0.75, 0.375, 0.75, 0.5, 0.75, 0.8438, 0.6875, 0.8438, 0.75, 0.8125, 0.75, 0.8125, 0.6875, 0.375, 0.0, 0.5, 0.0, 0.5, 0.0, 0.375, 0.0, 0.375, 0.75, 0.5, 0.75, 0.5, 0.75, 0.375, 0.75, 0.8125, 0.8125, 0.8125, 0.875, 0.7812, 0.875, 0.7812, 0.8125, 0.5, 0.0, 0.625, 0.0, 0.625, 0.125, 0.5, 0.125, 0.8125, 0.75, 0.8125, 0.8125, 0.7812, 0.8125, 0.7812, 0.75, 0.375, 0.0, 0.5, 0.0, 0.5, 0.125, 0.375, 0.125, 0.8125, 0.6875, 0.8125, 0.75, 0.7812, 0.75, 0.7812, 0.6875, 0.375, 0.125, 0.5, 0.125, 0.5, 0.25, 0.375, 0.25, 0.8125, 0.625, 0.8125, 0.6875, 0.7812, 0.6875, 0.7812, 0.625, 0.25, 0.5, 0.375, 0.5, 0.375, 0.625, 0.25, 0.625, 0.8125, 0.5625, 0.8125, 0.625, 0.7812, 0.625, 0.7812, 0.5625, 0.125, 0.5, 0.25, 0.5, 0.25, 0.625, 0.125, 0.625, 0.5, 0.75, 0.625, 0.75, 0.625, 0.875, 0.5, 0.875, 0.8125, 0.9375, 0.7969, 1.0, 0.7812, 0.9375, 0.125, 0.625, 0.25, 0.625, 0.25, 0.75, 0.125, 0.75, 0.5, 0.0, 0.375, 0.0, 0.375, 0.0, 0.5, 0.0, 0.8125, 0.875, 0.8125, 0.9375, 0.7812, 0.9375, 0.7812, 0.875, 0.7812, 0.5625, 0.7812, 0.625, 0.75, 0.625, 0.75, 0.5625, 0.5, 0.25, 0.625, 0.25, 0.625, 0.375, 0.5, 0.375, 0.5, 0.5, 0.625, 0.5, 0.625, 0.625, 0.5, 0.625, 0.7812, 0.9375, 0.7656, 1.0, 0.75, 0.9375, 0.375, 0.25, 0.5, 0.25, 0.5, 0.375, 0.375, 0.375, 0.375, 0.5, 0.5, 0.5, 0.5, 0.625, 0.375, 0.625, 0.7812, 0.875, 0.7812, 0.9375, 0.75, 0.9375, 0.75, 0.875, 0.375, 0.625, 0.5, 0.625, 0.5, 0.75, 0.375, 0.75, 0.7812, 0.8125, 0.7812, 0.875, 0.75, 0.875, 0.75, 0.8125, 0.7812, 0.75, 0.7812, 0.8125, 0.75, 0.8125, 0.75, 0.75, 0.7812, 0.6875, 0.7812, 0.75, 0.75, 0.75, 0.75, 0.6875, 0.7812, 0.625, 0.7812, 0.6875, 0.75, 0.6875, 0.75, 0.625])
me_cube.materials.append(mat_material)
me_cube.use_remesh_preserve_volume = False
me_cube.use_remesh_preserve_attributes = False
me_cube.use_mirror_vertex_groups = False
me_cube.update()

# ---- objects
ob_cube = bpy.data.objects.new('Cube', me_cube)

# ---- transforms, parenting, visibility, modifiers, constraints
ob_cube.location = (0.0, 0.0, 0.0)
ob_cube.lock_rotations_4d = False
ob_cube.empty_display_type = 'ARROWS'
ob_cube.lineart.crease_threshold = 0.0

# ---- collection membership
col_collection.objects.link(ob_cube)

# ---- scene / render settings (as saved in the file)
scene.frame_start = 1; scene.frame_end = 250; scene.frame_set(1)
scene.render.engine = 'BLENDER_EEVEE_NEXT'
scene.cycles.use_denoising = False
scene.cycles.samples = 128
scene.cycles.sampling_pattern = 'TABULATED_SOBOL'
scene.cycles.use_adaptive_sampling = False
scene.cycles.use_light_tree = False
scene.view_settings.view_transform = 'Filmic'
bpy.context.view_layer.update()

# ---- added for rendering (the .blend has no active camera and no usable light): camera, sun
cam_auto = bpy.data.cameras.new('AutoCamera')
cam_auto.lens = 50.0
cam_auto.sensor_width = 36.0
cam_auto.clip_end = 1000.0
ob_auto_camera = bpy.data.objects.new('AutoCamera', cam_auto)
scene.collection.objects.link(ob_auto_camera)
ob_auto_camera.location = (6.18893, -7.72463, 5.34537)
ob_auto_camera.rotation_euler = (1.09748, -7.21219e-08, 0.694738)
scene.camera = ob_auto_camera
light_auto_sun = bpy.data.lights.new('AutoSun', 'SUN')
light_auto_sun.energy = 3.0
light_auto_sun.angle = 0.0523599
ob_auto_sun = bpy.data.objects.new('AutoSun', light_auto_sun)
scene.collection.objects.link(ob_auto_sun)
ob_auto_sun.rotation_euler = (0.872665, 0.174533, 0.523599)
bpy.context.view_layer.update()
